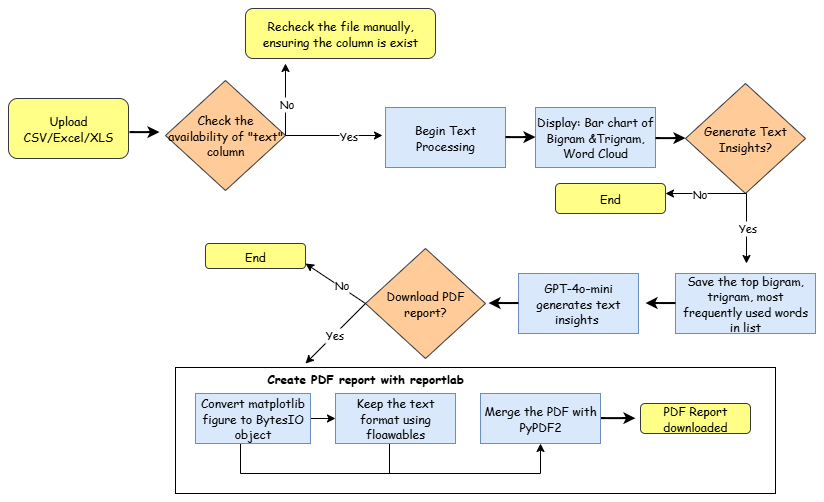

The diagram above was exported from draw.io. Its source (the exported page's mxGraphModel, read from the mxfile embedded in the PNG):
<mxGraphModel dx="1080" dy="615" grid="1" gridSize="10" guides="1" tooltips="1" connect="1" arrows="1" fold="1" page="1" pageScale="1" pageWidth="850" pageHeight="1100" math="0" shadow="0">
  <root>
    <mxCell id="0" />
    <mxCell id="1" parent="0" />
    <mxCell id="s-BvF7G7VykR5H2kppPf-55" value="" style="rounded=0;whiteSpace=wrap;html=1;" vertex="1" parent="1">
      <mxGeometry x="190" y="404" width="600" height="126" as="geometry" />
    </mxCell>
    <mxCell id="s-BvF7G7VykR5H2kppPf-1" value="&lt;font face=&quot;Comic Sans MS&quot;&gt;Upload CSV/Excel/XLS&lt;/font&gt;" style="rounded=1;whiteSpace=wrap;html=1;fillColor=#ffff88;strokeColor=#36393d;" vertex="1" parent="1">
      <mxGeometry x="23" y="135" width="120" height="60" as="geometry" />
    </mxCell>
    <mxCell id="s-BvF7G7VykR5H2kppPf-3" value="&lt;font face=&quot;Comic Sans MS&quot;&gt;Check the availability of &quot;text&quot; column&lt;/font&gt;" style="rhombus;whiteSpace=wrap;html=1;fillColor=#ffcc99;strokeColor=#36393d;" vertex="1" parent="1">
      <mxGeometry x="180" y="117" width="120" height="110" as="geometry" />
    </mxCell>
    <mxCell id="s-BvF7G7VykR5H2kppPf-4" value="" style="endArrow=classic;startArrow=classic;html=1;rounded=0;" edge="1" parent="1">
      <mxGeometry width="50" height="50" relative="1" as="geometry">
        <mxPoint x="397" y="172" as="sourcePoint" />
        <mxPoint x="300" y="100" as="targetPoint" />
        <Array as="points">
          <mxPoint x="300" y="172" />
          <mxPoint x="300" y="142" />
        </Array>
      </mxGeometry>
    </mxCell>
    <mxCell id="s-BvF7G7VykR5H2kppPf-5" value="&lt;font face=&quot;Comic Sans MS&quot;&gt;No&lt;/font&gt;" style="edgeLabel;html=1;align=center;verticalAlign=middle;resizable=0;points=[];" vertex="1" connectable="0" parent="s-BvF7G7VykR5H2kppPf-4">
      <mxGeometry x="0.5209" relative="1" as="geometry">
        <mxPoint as="offset" />
      </mxGeometry>
    </mxCell>
    <mxCell id="s-BvF7G7VykR5H2kppPf-6" value="&lt;font face=&quot;Comic Sans MS&quot;&gt;Yes&lt;/font&gt;" style="edgeLabel;html=1;align=center;verticalAlign=middle;resizable=0;points=[];" vertex="1" connectable="0" parent="s-BvF7G7VykR5H2kppPf-4">
      <mxGeometry x="-0.5728" relative="1" as="geometry">
        <mxPoint x="1" as="offset" />
      </mxGeometry>
    </mxCell>
    <mxCell id="s-BvF7G7VykR5H2kppPf-7" value="&lt;font face=&quot;Comic Sans MS&quot;&gt;Begin Text Processing&lt;/font&gt;" style="rounded=0;whiteSpace=wrap;html=1;fillColor=#dae8fc;strokeColor=#6c8ebf;" vertex="1" parent="1">
      <mxGeometry x="400" y="144" width="120" height="60" as="geometry" />
    </mxCell>
    <mxCell id="s-BvF7G7VykR5H2kppPf-9" value="&lt;font face=&quot;Comic Sans MS&quot;&gt;Display: Bar chart of Bigram &amp;amp;Trigram, Word Cloud&lt;/font&gt;" style="rounded=0;whiteSpace=wrap;html=1;fillColor=#dae8fc;strokeColor=#6c8ebf;" vertex="1" parent="1">
      <mxGeometry x="550" y="144" width="120" height="60" as="geometry" />
    </mxCell>
    <mxCell id="s-BvF7G7VykR5H2kppPf-10" value="&lt;font face=&quot;Comic Sans MS&quot;&gt;Generate Text Insights?&lt;/font&gt;" style="rhombus;whiteSpace=wrap;html=1;fillColor=#ffcc99;strokeColor=#36393d;" vertex="1" parent="1">
      <mxGeometry x="700" y="120" width="120" height="110" as="geometry" />
    </mxCell>
    <mxCell id="s-BvF7G7VykR5H2kppPf-11" value="" style="endArrow=classic;startArrow=classic;html=1;rounded=0;" edge="1" parent="1">
      <mxGeometry width="50" height="50" relative="1" as="geometry">
        <mxPoint x="680" y="230" as="sourcePoint" />
        <mxPoint x="761" y="300" as="targetPoint" />
        <Array as="points">
          <mxPoint x="761" y="230" />
        </Array>
      </mxGeometry>
    </mxCell>
    <mxCell id="s-BvF7G7VykR5H2kppPf-12" value="&lt;font face=&quot;Comic Sans MS&quot;&gt;Yes&lt;/font&gt;" style="edgeLabel;html=1;align=center;verticalAlign=middle;resizable=0;points=[];" vertex="1" connectable="0" parent="s-BvF7G7VykR5H2kppPf-11">
      <mxGeometry x="0.5209" relative="1" as="geometry">
        <mxPoint as="offset" />
      </mxGeometry>
    </mxCell>
    <mxCell id="s-BvF7G7VykR5H2kppPf-13" value="&lt;font face=&quot;Comic Sans MS&quot;&gt;No&lt;/font&gt;" style="edgeLabel;html=1;align=center;verticalAlign=middle;resizable=0;points=[];" vertex="1" connectable="0" parent="s-BvF7G7VykR5H2kppPf-11">
      <mxGeometry x="-0.5728" relative="1" as="geometry">
        <mxPoint x="1" as="offset" />
      </mxGeometry>
    </mxCell>
    <mxCell id="s-BvF7G7VykR5H2kppPf-15" value="&lt;font face=&quot;Comic Sans MS&quot;&gt;End&lt;/font&gt;" style="rounded=1;whiteSpace=wrap;html=1;fillColor=#ffff88;strokeColor=#36393d;" vertex="1" parent="1">
      <mxGeometry x="570" y="220" width="110" height="30" as="geometry" />
    </mxCell>
    <mxCell id="s-BvF7G7VykR5H2kppPf-16" value="&lt;font face=&quot;Comic Sans MS&quot;&gt;Save the top bigram, trigram, most frequently used words in list&lt;/font&gt;" style="rounded=0;whiteSpace=wrap;html=1;fillColor=#dae8fc;strokeColor=#6c8ebf;" vertex="1" parent="1">
      <mxGeometry x="690" y="310" width="140" height="60" as="geometry" />
    </mxCell>
    <mxCell id="s-BvF7G7VykR5H2kppPf-17" value="&lt;font face=&quot;Comic Sans MS&quot;&gt;GPT-4o-mini generates text insights&amp;nbsp;&lt;/font&gt;" style="rounded=0;whiteSpace=wrap;html=1;fillColor=#dae8fc;strokeColor=#6c8ebf;" vertex="1" parent="1">
      <mxGeometry x="533" y="310" width="120" height="60" as="geometry" />
    </mxCell>
    <mxCell id="s-BvF7G7VykR5H2kppPf-18" value="&lt;font face=&quot;Comic Sans MS&quot;&gt;Download PDF report?&lt;/font&gt;" style="rhombus;whiteSpace=wrap;html=1;fillColor=#ffcc99;strokeColor=#36393d;" vertex="1" parent="1">
      <mxGeometry x="380" y="285" width="120" height="110" as="geometry" />
    </mxCell>
    <mxCell id="s-BvF7G7VykR5H2kppPf-22" value="" style="endArrow=classic;startArrow=classic;html=1;rounded=0;entryX=0.25;entryY=0;entryDx=0;entryDy=0;" edge="1" parent="1" target="s-BvF7G7VykR5H2kppPf-28">
      <mxGeometry width="50" height="50" relative="1" as="geometry">
        <mxPoint x="320" y="300" as="sourcePoint" />
        <mxPoint x="349.5" y="380" as="targetPoint" />
        <Array as="points">
          <mxPoint x="380" y="340" />
        </Array>
      </mxGeometry>
    </mxCell>
    <mxCell id="s-BvF7G7VykR5H2kppPf-23" value="&lt;font face=&quot;Comic Sans MS&quot;&gt;No&lt;/font&gt;" style="edgeLabel;html=1;align=center;verticalAlign=middle;resizable=0;points=[];" vertex="1" connectable="0" parent="s-BvF7G7VykR5H2kppPf-22">
      <mxGeometry x="-0.4667" y="2" relative="1" as="geometry">
        <mxPoint as="offset" />
      </mxGeometry>
    </mxCell>
    <mxCell id="s-BvF7G7VykR5H2kppPf-25" value="&lt;font face=&quot;Comic Sans MS&quot;&gt;Yes&lt;/font&gt;" style="edgeLabel;html=1;align=center;verticalAlign=middle;resizable=0;points=[];" vertex="1" connectable="0" parent="s-BvF7G7VykR5H2kppPf-22">
      <mxGeometry x="0.499" relative="1" as="geometry">
        <mxPoint as="offset" />
      </mxGeometry>
    </mxCell>
    <mxCell id="s-BvF7G7VykR5H2kppPf-24" value="&lt;font face=&quot;Comic Sans MS&quot;&gt;End&lt;/font&gt;" style="rounded=1;whiteSpace=wrap;html=1;fillColor=#ffff88;strokeColor=#36393d;" vertex="1" parent="1">
      <mxGeometry x="220" y="280" width="100" height="25" as="geometry" />
    </mxCell>
    <mxCell id="s-BvF7G7VykR5H2kppPf-28" value="&lt;font face=&quot;Comic Sans MS&quot;&gt;&lt;b&gt;Create PDF report with reportlab&lt;/b&gt;&lt;/font&gt;" style="text;html=1;align=center;verticalAlign=middle;whiteSpace=wrap;rounded=0;" vertex="1" parent="1">
      <mxGeometry x="260" y="400" width="240" height="30" as="geometry" />
    </mxCell>
    <mxCell id="s-BvF7G7VykR5H2kppPf-31" value="&lt;font face=&quot;Comic Sans MS&quot;&gt;Recheck the file manually, ensuring the column is exist&lt;/font&gt;" style="rounded=1;whiteSpace=wrap;html=1;fillColor=#ffff88;strokeColor=#36393d;" vertex="1" parent="1">
      <mxGeometry x="260" y="45" width="190" height="50" as="geometry" />
    </mxCell>
    <mxCell id="s-BvF7G7VykR5H2kppPf-37" value="" style="endArrow=classic;html=1;rounded=0;curved=1;strokeWidth=2;" edge="1" parent="1">
      <mxGeometry width="50" height="50" relative="1" as="geometry">
        <mxPoint x="144" y="168.62" as="sourcePoint" />
        <mxPoint x="174" y="168.62" as="targetPoint" />
      </mxGeometry>
    </mxCell>
    <mxCell id="s-BvF7G7VykR5H2kppPf-39" value="" style="endArrow=classic;html=1;rounded=0;curved=1;strokeWidth=2;" edge="1" parent="1">
      <mxGeometry width="50" height="50" relative="1" as="geometry">
        <mxPoint x="520" y="173.62" as="sourcePoint" />
        <mxPoint x="550" y="173.62" as="targetPoint" />
      </mxGeometry>
    </mxCell>
    <mxCell id="s-BvF7G7VykR5H2kppPf-40" value="" style="endArrow=classic;html=1;rounded=0;curved=1;strokeWidth=2;" edge="1" parent="1">
      <mxGeometry width="50" height="50" relative="1" as="geometry">
        <mxPoint x="670" y="174.62" as="sourcePoint" />
        <mxPoint x="700" y="174.62" as="targetPoint" />
      </mxGeometry>
    </mxCell>
    <mxCell id="s-BvF7G7VykR5H2kppPf-41" value="" style="endArrow=classic;html=1;rounded=0;curved=1;strokeWidth=2;" edge="1" parent="1">
      <mxGeometry width="50" height="50" relative="1" as="geometry">
        <mxPoint x="690" y="339.55" as="sourcePoint" />
        <mxPoint x="660" y="339.55" as="targetPoint" />
      </mxGeometry>
    </mxCell>
    <mxCell id="s-BvF7G7VykR5H2kppPf-42" value="" style="endArrow=classic;html=1;rounded=0;curved=1;strokeWidth=2;" edge="1" parent="1">
      <mxGeometry width="50" height="50" relative="1" as="geometry">
        <mxPoint x="533" y="339.55" as="sourcePoint" />
        <mxPoint x="503" y="339.55" as="targetPoint" />
      </mxGeometry>
    </mxCell>
    <mxCell id="s-BvF7G7VykR5H2kppPf-53" value="" style="group" vertex="1" connectable="0" parent="1">
      <mxGeometry x="210" y="430" width="555" height="80" as="geometry" />
    </mxCell>
    <mxCell id="s-BvF7G7VykR5H2kppPf-46" value="" style="endArrow=classic;html=1;rounded=0;curved=1;strokeWidth=2;" edge="1" parent="s-BvF7G7VykR5H2kppPf-53">
      <mxGeometry width="50" height="50" relative="1" as="geometry">
        <mxPoint x="405" y="24.629999999999995" as="sourcePoint" />
        <mxPoint x="440" y="24.629999999999995" as="targetPoint" />
      </mxGeometry>
    </mxCell>
    <mxCell id="s-BvF7G7VykR5H2kppPf-51" value="" style="group" vertex="1" connectable="0" parent="s-BvF7G7VykR5H2kppPf-53">
      <mxGeometry x="45" y="50" width="300" height="30" as="geometry" />
    </mxCell>
    <mxCell id="s-BvF7G7VykR5H2kppPf-48" value="" style="endArrow=none;html=1;rounded=0;" edge="1" parent="s-BvF7G7VykR5H2kppPf-51">
      <mxGeometry width="50" height="50" relative="1" as="geometry">
        <mxPoint as="sourcePoint" />
        <mxPoint y="30" as="targetPoint" />
      </mxGeometry>
    </mxCell>
    <mxCell id="s-BvF7G7VykR5H2kppPf-49" value="" style="endArrow=classic;html=1;rounded=0;" edge="1" parent="s-BvF7G7VykR5H2kppPf-51">
      <mxGeometry width="50" height="50" relative="1" as="geometry">
        <mxPoint y="30" as="sourcePoint" />
        <mxPoint x="300" as="targetPoint" />
        <Array as="points">
          <mxPoint x="300" y="30" />
        </Array>
      </mxGeometry>
    </mxCell>
    <mxCell id="s-BvF7G7VykR5H2kppPf-50" value="" style="endArrow=none;html=1;rounded=0;" edge="1" parent="s-BvF7G7VykR5H2kppPf-51">
      <mxGeometry width="50" height="50" relative="1" as="geometry">
        <mxPoint x="149" as="sourcePoint" />
        <mxPoint x="149" y="30" as="targetPoint" />
      </mxGeometry>
    </mxCell>
    <mxCell id="s-BvF7G7VykR5H2kppPf-52" value="" style="group" vertex="1" connectable="0" parent="s-BvF7G7VykR5H2kppPf-53">
      <mxGeometry width="555" height="50" as="geometry" />
    </mxCell>
    <mxCell id="s-BvF7G7VykR5H2kppPf-56" value="" style="edgeStyle=orthogonalEdgeStyle;rounded=0;orthogonalLoop=1;jettySize=auto;html=1;" edge="1" parent="s-BvF7G7VykR5H2kppPf-52" source="s-BvF7G7VykR5H2kppPf-26" target="s-BvF7G7VykR5H2kppPf-27">
      <mxGeometry relative="1" as="geometry" />
    </mxCell>
    <mxCell id="s-BvF7G7VykR5H2kppPf-26" value="&lt;font face=&quot;Comic Sans MS&quot;&gt;Convert matplotlib figure to BytesIO object&lt;/font&gt;" style="rounded=0;whiteSpace=wrap;html=1;fillColor=#dae8fc;strokeColor=#6c8ebf;" vertex="1" parent="s-BvF7G7VykR5H2kppPf-52">
      <mxGeometry width="115" height="50" as="geometry" />
    </mxCell>
    <mxCell id="s-BvF7G7VykR5H2kppPf-27" value="&lt;font face=&quot;Comic Sans MS&quot;&gt;Keep the text format using floawables&lt;/font&gt;" style="rounded=0;whiteSpace=wrap;html=1;fillColor=#dae8fc;strokeColor=#6c8ebf;" vertex="1" parent="s-BvF7G7VykR5H2kppPf-52">
      <mxGeometry x="140" width="120" height="50" as="geometry" />
    </mxCell>
    <mxCell id="s-BvF7G7VykR5H2kppPf-29" value="&lt;font face=&quot;Comic Sans MS&quot;&gt;Merge the PDF with PyPDF2&lt;/font&gt;" style="rounded=0;whiteSpace=wrap;html=1;fillColor=#dae8fc;strokeColor=#6c8ebf;" vertex="1" parent="s-BvF7G7VykR5H2kppPf-52">
      <mxGeometry x="285" width="120" height="50" as="geometry" />
    </mxCell>
    <mxCell id="s-BvF7G7VykR5H2kppPf-30" value="&lt;font face=&quot;Comic Sans MS&quot;&gt;PDF Report downloaded&lt;/font&gt;" style="rounded=1;whiteSpace=wrap;html=1;fillColor=#ffff88;strokeColor=#36393d;" vertex="1" parent="s-BvF7G7VykR5H2kppPf-52">
      <mxGeometry x="445" y="10" width="110" height="30" as="geometry" />
    </mxCell>
  </root>
</mxGraphModel>